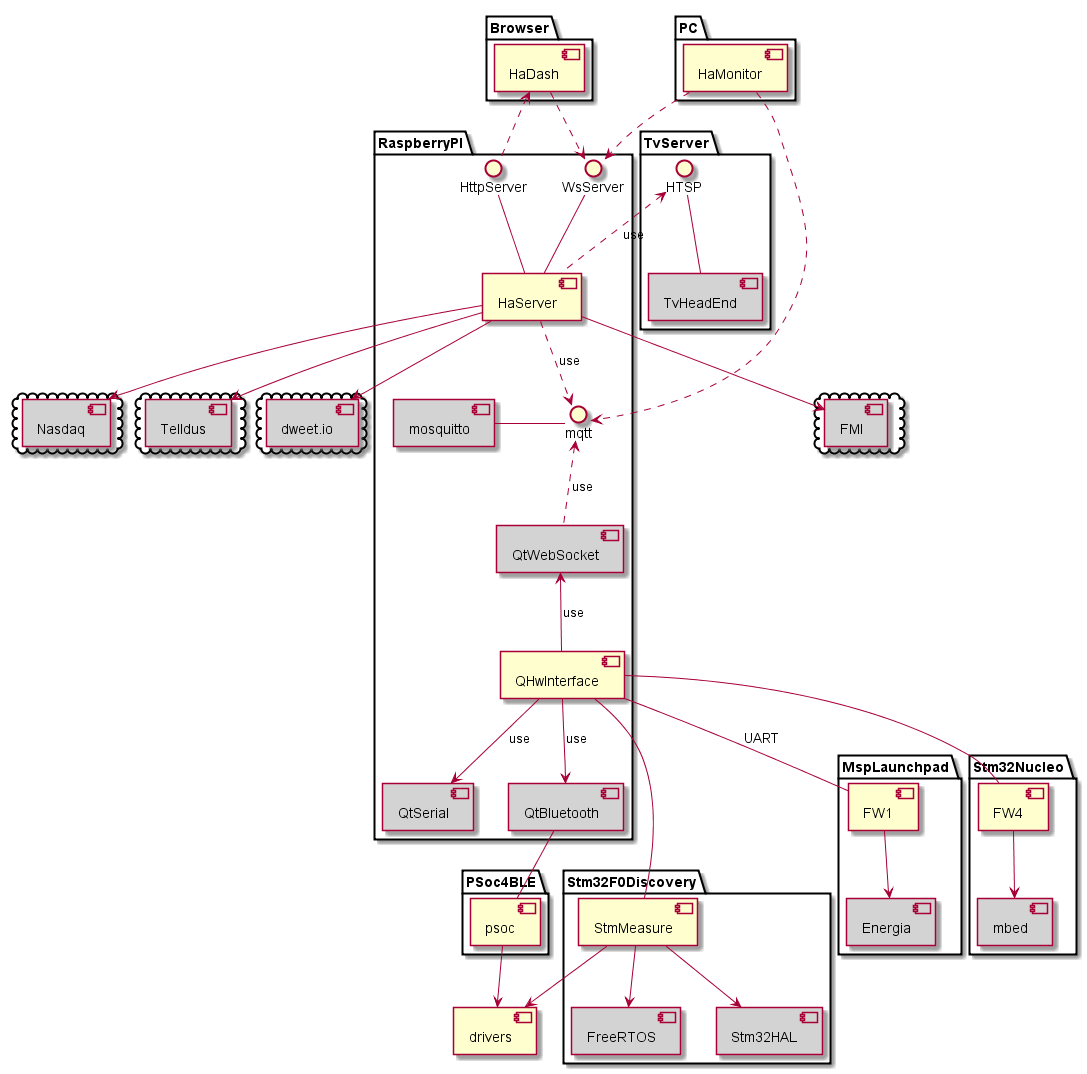

The diagram above was rendered by PlantUML. Its source (embedded in the PNG):
@startuml
skinparam componentStyle uml2

package Browser {
   [HaDash] <<elm>>
}

package PC {
   [HaMonitor] <<C#>>
}

package RaspberryPI {
   [HaServer] <<NodeJS>>
   [QHwInterface]  <<C++>>

   interface HttpServer
   interface WsServer
   interface mqtt

   component [mosquitto] #LightGrey
   component [QtBluetooth] #LightGrey
   component [QtSerial] #LightGrey
   component [QtWebSocket] #LightGrey

   [HaDash] .down.> WsServer
   [HaServer] .down.> mqtt : use
   [QtWebSocket] .up.> mqtt : use

   [mosquitto] -right- mqtt

   HttpServer -down- [HaServer]
   WsServer -down- [HaServer]
   [QHwInterface] -down-> [QtBluetooth] : use
   [QHwInterface] -down-> [QtSerial] : use
   [QHwInterface] -up-> [QtWebSocket] : use
}

package TvServer {
   interface HTSP
   component [TvHeadEnd] #LightGrey
   HTSP -down- [TvHeadEnd]
}

package MspLaunchpad {
   component [Energia] #LightGrey
   [FW1]
   [FW1] -down-> [Energia]
}

[drivers]

package Stm32F0Discovery {
   component [FreeRTOS] #LightGrey
   component [Stm32HAL] #LightGrey
   [StmMeasure]
   [StmMeasure] -down-> [FreeRTOS]
   [StmMeasure] -down-> [Stm32HAL]
   [StmMeasure] -down-> [drivers]
   [drivers]
}

package PSoc4BLE {
   [psoc]
   [drivers]

   [psoc] -down-> [drivers]
}

package Stm32Nucleo {
   component [mbed] #LightGrey
   [FW4]
   [FW4] -down-> [mbed]
}

cloud {
   [Telldus] #LightGrey
}
cloud {
   [dweet.io] #LightGrey
}
cloud {
   [FMI] #LightGrey
}
cloud {
   [Nasdaq] #LightGrey
}

HttpServer .up.> [HaDash]
[HaServer] .up.> HTSP : use
[HaServer] -> [dweet.io]
[HaServer] -> [FMI]
[HaServer] -> [Nasdaq]
[HaServer] -> [Telldus]
[QHwInterface] -- [FW1] : UART
[QHwInterface] -- [StmMeasure]
[QtBluetooth] -- [psoc]
[QHwInterface] -- [FW4]

[HaMonitor] .down.> mqtt
[HaMonitor] .down.> WsServer

@enduml